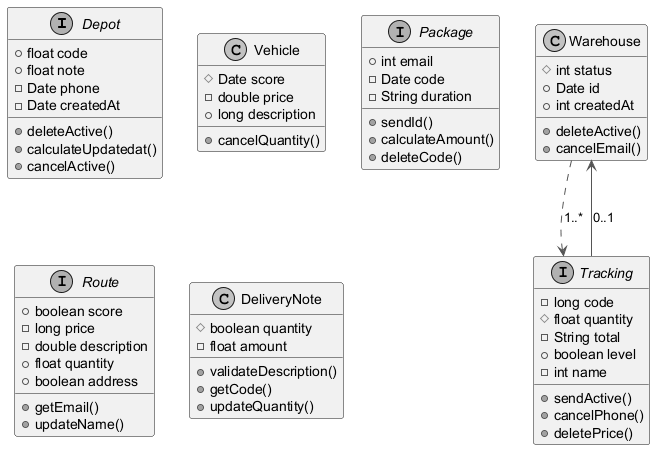

The diagram above was rendered by PlantUML. Its source (embedded in the PNG):
@startuml
skinparam monochrome true
skinparam ArrowColor #555555
interface Depot {
  +float code
  +float note
  -Date phone
  -Date createdAt
  +deleteActive()
  +calculateUpdatedat()
  +cancelActive()
}
class Vehicle {
  #Date score
  -double price
  +long description
  +cancelQuantity()
}
interface Package {
  +int email
  -Date code
  -String duration
  +sendId()
  +calculateAmount()
  +deleteCode()
}
class Warehouse {
  #int status
  +Date id
  +int createdAt
  +deleteActive()
  +cancelEmail()
}
interface Route {
  +boolean score
  -long price
  -double description
  +float quantity
  +boolean address
  +getEmail()
  +updateName()
}
class DeliveryNote {
  #boolean quantity
  -float amount
  +validateDescription()
  +getCode()
  +updateQuantity()
}
interface Tracking {
  -long code
  #float quantity
  -String total
  +boolean level
  -int name
  +sendActive()
  +cancelPhone()
  +deletePrice()
}
Tracking --> Warehouse : "0..1"
Warehouse ..> Tracking : "1..*"
@enduml